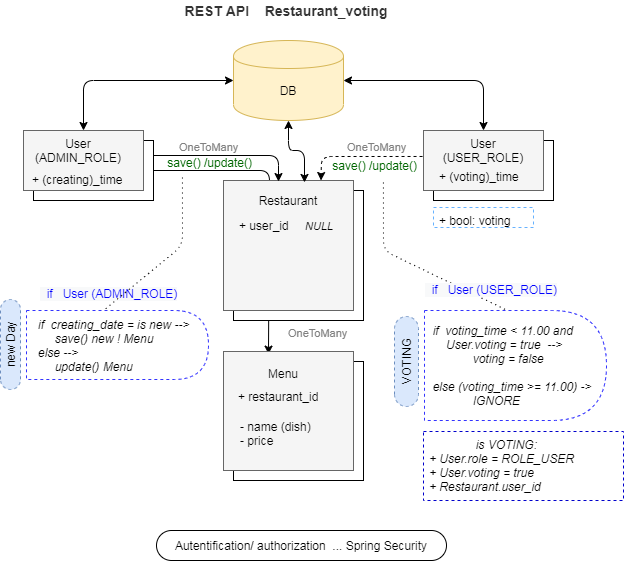

The diagram above was exported from draw.io. Its source (the exported page's mxGraphModel, read from the mxfile embedded in the PNG):
<mxGraphModel dx="852" dy="495" grid="1" gridSize="10" guides="1" tooltips="1" connect="1" arrows="1" fold="1" page="1" pageScale="1" pageWidth="827" pageHeight="1169" math="0" shadow="0">
  <root>
    <mxCell id="_WWZCPr-0Vuz8guLDcD4-0" />
    <mxCell id="_WWZCPr-0Vuz8guLDcD4-1" parent="_WWZCPr-0Vuz8guLDcD4-0" />
    <mxCell id="_WWZCPr-0Vuz8guLDcD4-50" value="" style="endArrow=none;dashed=1;html=1;dashPattern=1 4;exitX=0.545;exitY=1.154;exitDx=0;exitDy=0;entryX=0.467;entryY=0.009;entryDx=0;entryDy=0;entryPerimeter=0;exitPerimeter=0;" parent="_WWZCPr-0Vuz8guLDcD4-1" source="_WWZCPr-0Vuz8guLDcD4-52" target="_WWZCPr-0Vuz8guLDcD4-48" edge="1">
      <mxGeometry width="50" height="50" relative="1" as="geometry">
        <mxPoint x="710" y="140" as="sourcePoint" />
        <mxPoint x="760" y="90" as="targetPoint" />
        <Array as="points">
          <mxPoint x="480" y="280" />
        </Array>
      </mxGeometry>
    </mxCell>
    <mxCell id="_WWZCPr-0Vuz8guLDcD4-21" value="" style="endArrow=classic;html=1;exitX=1;exitY=0.5;exitDx=0;exitDy=0;entryX=0.346;entryY=0.022;entryDx=0;entryDy=0;entryPerimeter=0;" parent="_WWZCPr-0Vuz8guLDcD4-1" source="_WWZCPr-0Vuz8guLDcD4-4" target="_WWZCPr-0Vuz8guLDcD4-19" edge="1">
      <mxGeometry width="50" height="50" relative="1" as="geometry">
        <mxPoint x="256" y="200" as="sourcePoint" />
        <mxPoint x="366" y="370" as="targetPoint" />
        <Array as="points">
          <mxPoint x="366" y="200" />
        </Array>
      </mxGeometry>
    </mxCell>
    <mxCell id="_WWZCPr-0Vuz8guLDcD4-2" value="" style="shape=cylinder;whiteSpace=wrap;html=1;boundedLbl=1;backgroundOutline=1;fillColor=#fff2cc;strokeColor=#d6b656;" parent="_WWZCPr-0Vuz8guLDcD4-1" vertex="1">
      <mxGeometry x="330" y="70" width="110" height="80" as="geometry" />
    </mxCell>
    <mxCell id="_WWZCPr-0Vuz8guLDcD4-3" value="DB" style="text;html=1;strokeColor=none;fillColor=none;align=center;verticalAlign=middle;whiteSpace=wrap;rounded=0;" parent="_WWZCPr-0Vuz8guLDcD4-1" vertex="1">
      <mxGeometry x="365" y="110" width="40" height="20" as="geometry" />
    </mxCell>
    <mxCell id="_WWZCPr-0Vuz8guLDcD4-4" value="" style="rounded=0;whiteSpace=wrap;html=1;" parent="_WWZCPr-0Vuz8guLDcD4-1" vertex="1">
      <mxGeometry x="130" y="170" width="120" height="60" as="geometry" />
    </mxCell>
    <mxCell id="_WWZCPr-0Vuz8guLDcD4-5" value="" style="rounded=0;whiteSpace=wrap;html=1;fillColor=#f5f5f5;strokeColor=#666666;fontColor=#333333;" parent="_WWZCPr-0Vuz8guLDcD4-1" vertex="1">
      <mxGeometry x="120" y="160" width="120" height="60" as="geometry" />
    </mxCell>
    <mxCell id="_WWZCPr-0Vuz8guLDcD4-6" value="User (ADMIN_ROLE)" style="text;html=1;strokeColor=none;fillColor=none;align=center;verticalAlign=middle;whiteSpace=wrap;rounded=0;" parent="_WWZCPr-0Vuz8guLDcD4-1" vertex="1">
      <mxGeometry x="150" y="170" width="50" height="20" as="geometry" />
    </mxCell>
    <mxCell id="_WWZCPr-0Vuz8guLDcD4-7" value="" style="rounded=0;whiteSpace=wrap;html=1;" parent="_WWZCPr-0Vuz8guLDcD4-1" vertex="1">
      <mxGeometry x="530" y="170" width="120" height="60" as="geometry" />
    </mxCell>
    <mxCell id="_WWZCPr-0Vuz8guLDcD4-8" value="" style="rounded=0;whiteSpace=wrap;html=1;fillColor=#f5f5f5;strokeColor=#666666;fontColor=#333333;" parent="_WWZCPr-0Vuz8guLDcD4-1" vertex="1">
      <mxGeometry x="520" y="160" width="120" height="60" as="geometry" />
    </mxCell>
    <mxCell id="_WWZCPr-0Vuz8guLDcD4-9" value="User (USER_ROLE)" style="text;html=1;strokeColor=none;fillColor=none;align=center;verticalAlign=middle;whiteSpace=wrap;rounded=0;" parent="_WWZCPr-0Vuz8guLDcD4-1" vertex="1">
      <mxGeometry x="540" y="170" width="80" height="20" as="geometry" />
    </mxCell>
    <mxCell id="_WWZCPr-0Vuz8guLDcD4-12" value="" style="rounded=0;whiteSpace=wrap;html=1;" parent="_WWZCPr-0Vuz8guLDcD4-1" vertex="1">
      <mxGeometry x="330" y="220" width="130" height="130" as="geometry" />
    </mxCell>
    <mxCell id="_WWZCPr-0Vuz8guLDcD4-13" value="" style="rounded=0;whiteSpace=wrap;html=1;fillColor=#f5f5f5;strokeColor=#666666;fontColor=#333333;" parent="_WWZCPr-0Vuz8guLDcD4-1" vertex="1">
      <mxGeometry x="320" y="210" width="130" height="130" as="geometry" />
    </mxCell>
    <mxCell id="_WWZCPr-0Vuz8guLDcD4-14" value="Restaurant" style="text;html=1;strokeColor=none;fillColor=none;align=center;verticalAlign=middle;whiteSpace=wrap;rounded=0;" parent="_WWZCPr-0Vuz8guLDcD4-1" vertex="1">
      <mxGeometry x="350" y="220" width="70" height="20" as="geometry" />
    </mxCell>
    <mxCell id="_WWZCPr-0Vuz8guLDcD4-15" value="" style="endArrow=classic;startArrow=classic;html=1;entryX=0;entryY=0.5;entryDx=0;entryDy=0;exitX=0.5;exitY=0;exitDx=0;exitDy=0;" parent="_WWZCPr-0Vuz8guLDcD4-1" source="_WWZCPr-0Vuz8guLDcD4-5" target="_WWZCPr-0Vuz8guLDcD4-2" edge="1">
      <mxGeometry width="50" height="50" relative="1" as="geometry">
        <mxPoint x="170" y="150" as="sourcePoint" />
        <mxPoint x="220" y="100" as="targetPoint" />
        <Array as="points">
          <mxPoint x="180" y="110" />
        </Array>
      </mxGeometry>
    </mxCell>
    <mxCell id="_WWZCPr-0Vuz8guLDcD4-16" value="" style="endArrow=classic;startArrow=classic;html=1;exitX=0.5;exitY=0;exitDx=0;exitDy=0;entryX=1;entryY=0.5;entryDx=0;entryDy=0;" parent="_WWZCPr-0Vuz8guLDcD4-1" target="_WWZCPr-0Vuz8guLDcD4-2" edge="1">
      <mxGeometry width="50" height="50" relative="1" as="geometry">
        <mxPoint x="580" y="160" as="sourcePoint" />
        <mxPoint x="510" y="110" as="targetPoint" />
        <Array as="points">
          <mxPoint x="580" y="110" />
        </Array>
      </mxGeometry>
    </mxCell>
    <mxCell id="_WWZCPr-0Vuz8guLDcD4-17" value="" style="endArrow=classic;html=1;exitX=1;exitY=0.25;exitDx=0;exitDy=0;entryX=0.423;entryY=0.008;entryDx=0;entryDy=0;entryPerimeter=0;" parent="_WWZCPr-0Vuz8guLDcD4-1" source="_WWZCPr-0Vuz8guLDcD4-4" target="_WWZCPr-0Vuz8guLDcD4-13" edge="1">
      <mxGeometry width="50" height="50" relative="1" as="geometry">
        <mxPoint x="260" y="220" as="sourcePoint" />
        <mxPoint x="370" y="185" as="targetPoint" />
        <Array as="points">
          <mxPoint x="375" y="185" />
        </Array>
      </mxGeometry>
    </mxCell>
    <mxCell id="_WWZCPr-0Vuz8guLDcD4-18" value="" style="rounded=0;whiteSpace=wrap;html=1;" parent="_WWZCPr-0Vuz8guLDcD4-1" vertex="1">
      <mxGeometry x="330" y="391" width="130" height="119" as="geometry" />
    </mxCell>
    <mxCell id="_WWZCPr-0Vuz8guLDcD4-19" value="" style="rounded=0;whiteSpace=wrap;html=1;fillColor=#f5f5f5;strokeColor=#666666;fontColor=#333333;" parent="_WWZCPr-0Vuz8guLDcD4-1" vertex="1">
      <mxGeometry x="320" y="381" width="130" height="119" as="geometry" />
    </mxCell>
    <mxCell id="_WWZCPr-0Vuz8guLDcD4-20" value="Menu" style="text;html=1;strokeColor=none;fillColor=none;align=center;verticalAlign=middle;whiteSpace=wrap;rounded=0;" parent="_WWZCPr-0Vuz8guLDcD4-1" vertex="1">
      <mxGeometry x="360" y="393" width="40" height="20" as="geometry" />
    </mxCell>
    <mxCell id="_WWZCPr-0Vuz8guLDcD4-24" value="- name (dish)&lt;br&gt;- price" style="text;html=1;strokeColor=none;fillColor=none;align=left;verticalAlign=middle;whiteSpace=wrap;rounded=0;" parent="_WWZCPr-0Vuz8guLDcD4-1" vertex="1">
      <mxGeometry x="335" y="440" width="110" height="45" as="geometry" />
    </mxCell>
    <mxCell id="_WWZCPr-0Vuz8guLDcD4-32" value="new Day" style="whiteSpace=wrap;html=1;rounded=1;arcSize=50;align=center;verticalAlign=middle;strokeWidth=1;autosize=1;spacing=4;treeFolding=1;treeMoving=1;newEdgeStyle={&quot;edgeStyle&quot;:&quot;entityRelationEdgeStyle&quot;,&quot;startArrow&quot;:&quot;none&quot;,&quot;endArrow&quot;:&quot;none&quot;,&quot;segment&quot;:10,&quot;curved&quot;:1};dashed=1;rotation=-90;fillColor=#dae8fc;strokeColor=#6c8ebf;" parent="_WWZCPr-0Vuz8guLDcD4-1" vertex="1">
      <mxGeometry x="62" y="364" width="90" height="20" as="geometry" />
    </mxCell>
    <mxCell id="_WWZCPr-0Vuz8guLDcD4-43" value="" style="endArrow=classic;startArrow=classic;html=1;entryX=0.5;entryY=1;entryDx=0;entryDy=0;exitX=0.623;exitY=0.015;exitDx=0;exitDy=0;exitPerimeter=0;" parent="_WWZCPr-0Vuz8guLDcD4-1" source="_WWZCPr-0Vuz8guLDcD4-13" target="_WWZCPr-0Vuz8guLDcD4-2" edge="1">
      <mxGeometry width="50" height="50" relative="1" as="geometry">
        <mxPoint x="390" y="280" as="sourcePoint" />
        <mxPoint x="440" y="230" as="targetPoint" />
        <Array as="points">
          <mxPoint x="401" y="180" />
          <mxPoint x="385" y="180" />
        </Array>
      </mxGeometry>
    </mxCell>
    <mxCell id="_WWZCPr-0Vuz8guLDcD4-47" value="+ (voting)_time" style="text;strokeColor=none;fillColor=none;align=left;verticalAlign=top;spacingLeft=4;spacingRight=4;overflow=hidden;rotatable=0;points=[[0,0.5],[1,0.5]];portConstraint=eastwest;" parent="_WWZCPr-0Vuz8guLDcD4-1" vertex="1">
      <mxGeometry x="530" y="193" width="100" height="20" as="geometry" />
    </mxCell>
    <mxCell id="_WWZCPr-0Vuz8guLDcD4-48" value="&amp;nbsp; if&amp;nbsp;&amp;nbsp;&lt;span&gt;voting_time&amp;nbsp;&lt;/span&gt;&amp;lt; 11.00 and&lt;br&gt;&amp;nbsp; &amp;nbsp; &amp;nbsp;&amp;nbsp;&lt;span style=&quot;&quot;&gt;User.voting = true&amp;nbsp; --&amp;gt;&lt;br&gt;&lt;/span&gt;&amp;nbsp; &amp;nbsp; &amp;nbsp; &amp;nbsp; &amp;nbsp; &amp;nbsp; &amp;nbsp; voting = false&lt;br style=&quot;padding: 0px; margin: 0px;&quot;&gt;&lt;br&gt;&amp;nbsp; else (voting_time &amp;gt;= 11.00) -&amp;gt;&lt;br&gt;&amp;nbsp; &amp;nbsp; &amp;nbsp; &amp;nbsp; &amp;nbsp; &amp;nbsp; &amp;nbsp; IGNORE" style="shape=delay;whiteSpace=wrap;html=1;dashed=1;align=left;strokeColor=#3333FF;fontStyle=2" parent="_WWZCPr-0Vuz8guLDcD4-1" vertex="1">
      <mxGeometry x="521" y="340" width="182" height="110" as="geometry" />
    </mxCell>
    <mxCell id="_WWZCPr-0Vuz8guLDcD4-52" value=" save() /update() " style="text;strokeColor=none;fillColor=none;align=left;verticalAlign=top;spacingLeft=4;spacingRight=4;overflow=hidden;rotatable=0;points=[[0,0.5],[1,0.5]];portConstraint=eastwest;dashed=1;fontColor=#006600;" parent="_WWZCPr-0Vuz8guLDcD4-1" vertex="1">
      <mxGeometry x="420" y="182" width="110" height="26" as="geometry" />
    </mxCell>
    <mxCell id="_WWZCPr-0Vuz8guLDcD4-53" value="OneToMany" style="text;align=left;verticalAlign=top;spacingLeft=4;spacingRight=4;overflow=hidden;rotatable=0;points=[[0,0.5],[1,0.5]];portConstraint=eastwest;dashed=1;fontSize=11;fontColor=#808080;" parent="_WWZCPr-0Vuz8guLDcD4-1" vertex="1">
      <mxGeometry x="438" y="164" width="79" height="26" as="geometry" />
    </mxCell>
    <mxCell id="_WWZCPr-0Vuz8guLDcD4-56" value="Autentification/ authorization&amp;nbsp; ... Spring Security" style="whiteSpace=wrap;html=1;rounded=1;arcSize=50;align=center;verticalAlign=middle;strokeWidth=1;autosize=1;spacing=4;treeFolding=1;treeMoving=1;newEdgeStyle={&quot;edgeStyle&quot;:&quot;entityRelationEdgeStyle&quot;,&quot;startArrow&quot;:&quot;none&quot;,&quot;endArrow&quot;:&quot;none&quot;,&quot;segment&quot;:10,&quot;curved&quot;:1};" parent="_WWZCPr-0Vuz8guLDcD4-1" vertex="1">
      <mxGeometry x="253" y="560" width="290" height="30" as="geometry" />
    </mxCell>
    <mxCell id="_WWZCPr-0Vuz8guLDcD4-58" value="OneToMany" style="text;align=left;verticalAlign=top;spacingLeft=4;spacingRight=4;overflow=hidden;rotatable=0;points=[[0,0.5],[1,0.5]];portConstraint=eastwest;dashed=1;fontSize=11;fontColor=#808080;" parent="_WWZCPr-0Vuz8guLDcD4-1" vertex="1">
      <mxGeometry x="379" y="350" width="70" height="26" as="geometry" />
    </mxCell>
    <mxCell id="_WWZCPr-0Vuz8guLDcD4-59" value="+ restaurant_id" style="text;strokeColor=none;fillColor=none;align=left;verticalAlign=top;spacingLeft=4;spacingRight=4;overflow=hidden;rotatable=0;points=[[0,0.5],[1,0.5]];portConstraint=eastwest;" parent="_WWZCPr-0Vuz8guLDcD4-1" vertex="1">
      <mxGeometry x="329" y="413" width="120" height="20" as="geometry" />
    </mxCell>
    <mxCell id="_WWZCPr-0Vuz8guLDcD4-60" value=" save() /update()" style="text;strokeColor=none;fillColor=none;align=left;verticalAlign=top;spacingLeft=4;spacingRight=4;overflow=hidden;rotatable=0;points=[[0,0.5],[1,0.5]];portConstraint=eastwest;dashed=1;fontColor=#006600;" parent="_WWZCPr-0Vuz8guLDcD4-1" vertex="1">
      <mxGeometry x="255" y="179" width="110" height="26" as="geometry" />
    </mxCell>
    <mxCell id="_WWZCPr-0Vuz8guLDcD4-62" value="&amp;nbsp; &amp;nbsp; &lt;br&gt;&amp;nbsp; &amp;nbsp;if&amp;nbsp;&amp;nbsp;&lt;span&gt;creating_date = is new --&amp;gt;&lt;/span&gt;&lt;br&gt;&amp;nbsp; &amp;nbsp; &amp;nbsp; &amp;nbsp; save() new ! Menu&lt;br&gt;&amp;nbsp; &amp;nbsp;else --&amp;gt;&lt;br&gt;&amp;nbsp; &amp;nbsp; &amp;nbsp; &amp;nbsp; update() Menu&lt;br&gt;&amp;nbsp;&amp;nbsp;" style="shape=delay;whiteSpace=wrap;html=1;dashed=1;align=left;strokeColor=#3333FF;fontStyle=2" parent="_WWZCPr-0Vuz8guLDcD4-1" vertex="1">
      <mxGeometry x="123" y="340" width="182" height="69" as="geometry" />
    </mxCell>
    <mxCell id="_WWZCPr-0Vuz8guLDcD4-63" value="&lt;font size=&quot;1&quot; color=&quot;#333333&quot;&gt;&lt;b style=&quot;font-size: 14px&quot;&gt;REST API&amp;nbsp; &amp;nbsp; Restaurant_voting&amp;nbsp;&lt;/b&gt;&lt;/font&gt;" style="text;html=1;strokeColor=none;fillColor=none;align=center;verticalAlign=middle;whiteSpace=wrap;rounded=0;fontSize=11;fontColor=#808080;" parent="_WWZCPr-0Vuz8guLDcD4-1" vertex="1">
      <mxGeometry x="250" y="30" width="270" height="20" as="geometry" />
    </mxCell>
    <mxCell id="ZFC-KEfgw-VfC1dQeTv2-1" value="OneToMany" style="text;align=left;verticalAlign=top;spacingLeft=4;spacingRight=4;overflow=hidden;rotatable=0;points=[[0,0.5],[1,0.5]];portConstraint=eastwest;dashed=1;fontSize=11;fontColor=#808080;" vertex="1" parent="_WWZCPr-0Vuz8guLDcD4-1">
      <mxGeometry x="270" y="164" width="81" height="26" as="geometry" />
    </mxCell>
    <mxCell id="ZFC-KEfgw-VfC1dQeTv2-2" value="+ (creating)_time" style="text;strokeColor=none;fillColor=none;align=left;verticalAlign=top;spacingLeft=4;spacingRight=4;overflow=hidden;rotatable=0;points=[[0,0.5],[1,0.5]];portConstraint=eastwest;" vertex="1" parent="_WWZCPr-0Vuz8guLDcD4-1">
      <mxGeometry x="123" y="196" width="100" height="20" as="geometry" />
    </mxCell>
    <mxCell id="ZFC-KEfgw-VfC1dQeTv2-3" value="&lt;span style=&quot;font-family: &amp;#34;helvetica&amp;#34; ; font-size: 12px ; font-style: normal ; font-weight: 400 ; letter-spacing: normal ; text-align: center ; text-indent: 0px ; text-transform: none ; word-spacing: 0px ; background-color: rgb(248 , 249 , 250) ; float: none ; display: inline&quot;&gt;&lt;font color=&quot;#0000ff&quot;&gt;&amp;nbsp; if&amp;nbsp; &amp;nbsp;User (ADMIN_ROLE)&lt;/font&gt;&lt;/span&gt;" style="text;whiteSpace=wrap;html=1;" vertex="1" parent="_WWZCPr-0Vuz8guLDcD4-1">
      <mxGeometry x="135" y="310" width="155" height="30" as="geometry" />
    </mxCell>
    <mxCell id="ZFC-KEfgw-VfC1dQeTv2-4" value="&lt;span style=&quot;font-family: &amp;#34;helvetica&amp;#34; ; font-size: 12px ; font-style: normal ; font-weight: 400 ; letter-spacing: normal ; text-align: center ; text-indent: 0px ; text-transform: none ; word-spacing: 0px ; background-color: rgb(248 , 249 , 250) ; float: none ; display: inline&quot;&gt;&lt;font color=&quot;#0000ff&quot;&gt;&amp;nbsp; if&amp;nbsp; &amp;nbsp;User (USER_ROLE)&lt;/font&gt;&lt;/span&gt;" style="text;whiteSpace=wrap;html=1;" vertex="1" parent="_WWZCPr-0Vuz8guLDcD4-1">
      <mxGeometry x="520" y="306" width="155" height="30" as="geometry" />
    </mxCell>
    <mxCell id="ZFC-KEfgw-VfC1dQeTv2-5" value="+ user_id" style="text;strokeColor=none;fillColor=none;align=left;verticalAlign=top;spacingLeft=4;spacingRight=4;overflow=hidden;rotatable=0;points=[[0,0.5],[1,0.5]];portConstraint=eastwest;" vertex="1" parent="_WWZCPr-0Vuz8guLDcD4-1">
      <mxGeometry x="330" y="242" width="60" height="20" as="geometry" />
    </mxCell>
    <mxCell id="ZFC-KEfgw-VfC1dQeTv2-6" value="" style="endArrow=classic;html=1;exitX=-0.008;exitY=0.383;exitDx=0;exitDy=0;exitPerimeter=0;dashed=1;entryX=0.75;entryY=0;entryDx=0;entryDy=0;" edge="1" parent="_WWZCPr-0Vuz8guLDcD4-1" target="_WWZCPr-0Vuz8guLDcD4-13">
      <mxGeometry width="50" height="50" relative="1" as="geometry">
        <mxPoint x="519.04" y="185.98000000000002" as="sourcePoint" />
        <mxPoint x="434" y="210" as="targetPoint" />
        <Array as="points">
          <mxPoint x="418" y="186" />
        </Array>
      </mxGeometry>
    </mxCell>
    <mxCell id="ZFC-KEfgw-VfC1dQeTv2-7" value="+ bool: voting" style="text;align=left;verticalAlign=top;spacingLeft=4;spacingRight=4;overflow=hidden;rotatable=0;points=[[0,0.5],[1,0.5]];portConstraint=eastwest;perimeterSpacing=1;fillColor=#ffffff;strokeColor=#66B2FF;dashed=1;" vertex="1" parent="_WWZCPr-0Vuz8guLDcD4-1">
      <mxGeometry x="530" y="237" width="100" height="20" as="geometry" />
    </mxCell>
    <mxCell id="ZFC-KEfgw-VfC1dQeTv2-8" value="              is VOTING:&#10;+ User.role = ROLE_USER&#10;+ User.voting = true&#10;+ Restaurant.user_id&#10;" style="text;strokeColor=#0000CC;fillColor=none;align=left;verticalAlign=top;spacingLeft=4;spacingRight=4;overflow=hidden;rotatable=0;points=[[0,0.5],[1,0.5]];portConstraint=eastwest;fontStyle=2;dashed=1;" vertex="1" parent="_WWZCPr-0Vuz8guLDcD4-1">
      <mxGeometry x="520" y="461" width="200" height="69" as="geometry" />
    </mxCell>
    <mxCell id="ZFC-KEfgw-VfC1dQeTv2-10" value="NULL" style="text;strokeColor=none;fillColor=none;align=left;verticalAlign=top;spacingLeft=4;spacingRight=4;overflow=hidden;rotatable=0;points=[[0,0.5],[1,0.5]];portConstraint=eastwest;fontSize=11;fontStyle=2" vertex="1" parent="_WWZCPr-0Vuz8guLDcD4-1">
      <mxGeometry x="396" y="243" width="60" height="20" as="geometry" />
    </mxCell>
    <mxCell id="ZFC-KEfgw-VfC1dQeTv2-12" value="VOTING" style="whiteSpace=wrap;html=1;rounded=1;arcSize=50;align=center;verticalAlign=middle;strokeWidth=1;autosize=1;spacing=4;treeFolding=1;treeMoving=1;newEdgeStyle={&quot;edgeStyle&quot;:&quot;entityRelationEdgeStyle&quot;,&quot;startArrow&quot;:&quot;none&quot;,&quot;endArrow&quot;:&quot;none&quot;,&quot;segment&quot;:10,&quot;curved&quot;:1};dashed=1;rotation=-90;fillColor=#dae8fc;strokeColor=#6c8ebf;" vertex="1" parent="_WWZCPr-0Vuz8guLDcD4-1">
      <mxGeometry x="458" y="379" width="90" height="24" as="geometry" />
    </mxCell>
    <mxCell id="ZFC-KEfgw-VfC1dQeTv2-13" value="" style="endArrow=none;dashed=1;html=1;dashPattern=1 4;exitX=0.545;exitY=1.154;exitDx=0;exitDy=0;exitPerimeter=0;" edge="1" parent="_WWZCPr-0Vuz8guLDcD4-1">
      <mxGeometry width="50" height="50" relative="1" as="geometry">
        <mxPoint x="278.96000000000004" y="207.014" as="sourcePoint" />
        <mxPoint x="200" y="340" as="targetPoint" />
        <Array as="points">
          <mxPoint x="279.01" y="275.01" />
        </Array>
      </mxGeometry>
    </mxCell>
  </root>
</mxGraphModel>